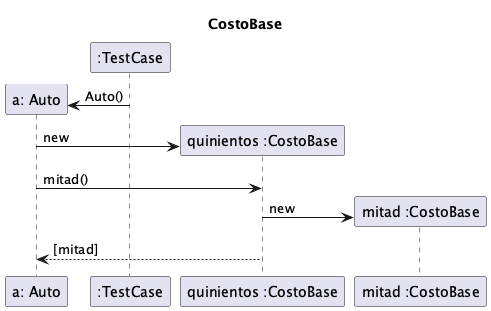

The diagram above was rendered by PlantUML. Its source (embedded in the PNG):
@startuml

title CostoBase

create "a: Auto"
":TestCase" -> "a: Auto": Auto()

create "quinientos :CostoBase"
"a: Auto" -> "quinientos :CostoBase": new

"a: Auto" -> "quinientos :CostoBase": mitad()

create "mitad :CostoBase"
"quinientos :CostoBase" -> "mitad :CostoBase": new

"quinientos :CostoBase" --> "a: Auto": [mitad]


@enduml